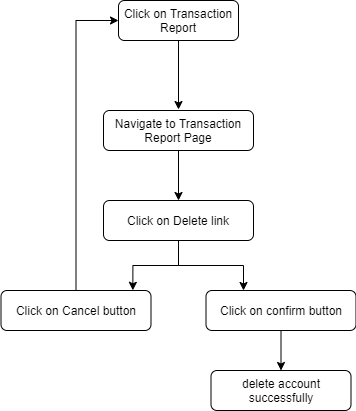

The diagram above was exported from draw.io. Its source (the exported page's mxGraphModel, read from the mxfile embedded in the PNG):
<mxGraphModel dx="1038" dy="491" grid="1" gridSize="10" guides="1" tooltips="1" connect="1" arrows="1" fold="1" page="1" pageScale="1" pageWidth="850" pageHeight="1100" math="0" shadow="0">
  <root>
    <mxCell id="j2ObdYLA8cJKr6KKyZd7-0" />
    <mxCell id="j2ObdYLA8cJKr6KKyZd7-1" parent="j2ObdYLA8cJKr6KKyZd7-0" />
    <mxCell id="j2ObdYLA8cJKr6KKyZd7-2" style="edgeStyle=orthogonalEdgeStyle;rounded=0;orthogonalLoop=1;jettySize=auto;html=1;" edge="1" parent="j2ObdYLA8cJKr6KKyZd7-1" source="j2ObdYLA8cJKr6KKyZd7-3">
      <mxGeometry relative="1" as="geometry">
        <mxPoint x="230" y="199" as="targetPoint" />
      </mxGeometry>
    </mxCell>
    <mxCell id="j2ObdYLA8cJKr6KKyZd7-3" value="Click on Transaction Report" style="rounded=1;whiteSpace=wrap;html=1;fontSize=12;glass=0;strokeWidth=1;shadow=0;" vertex="1" parent="j2ObdYLA8cJKr6KKyZd7-1">
      <mxGeometry x="170" y="90" width="120" height="40" as="geometry" />
    </mxCell>
    <mxCell id="j2ObdYLA8cJKr6KKyZd7-4" style="edgeStyle=orthogonalEdgeStyle;rounded=0;orthogonalLoop=1;jettySize=auto;html=1;entryX=0.879;entryY=-0.005;entryDx=0;entryDy=0;entryPerimeter=0;" edge="1" parent="j2ObdYLA8cJKr6KKyZd7-1" source="j2ObdYLA8cJKr6KKyZd7-6" target="j2ObdYLA8cJKr6KKyZd7-10">
      <mxGeometry relative="1" as="geometry" />
    </mxCell>
    <mxCell id="j2ObdYLA8cJKr6KKyZd7-5" style="edgeStyle=orthogonalEdgeStyle;rounded=0;orthogonalLoop=1;jettySize=auto;html=1;entryX=0.25;entryY=0;entryDx=0;entryDy=0;" edge="1" parent="j2ObdYLA8cJKr6KKyZd7-1" source="j2ObdYLA8cJKr6KKyZd7-6" target="j2ObdYLA8cJKr6KKyZd7-8">
      <mxGeometry relative="1" as="geometry" />
    </mxCell>
    <mxCell id="j2ObdYLA8cJKr6KKyZd7-6" value="Click on Delete link" style="rounded=1;whiteSpace=wrap;html=1;fontSize=12;glass=0;strokeWidth=1;shadow=0;" vertex="1" parent="j2ObdYLA8cJKr6KKyZd7-1">
      <mxGeometry x="155" y="290" width="150" height="40" as="geometry" />
    </mxCell>
    <mxCell id="j2ObdYLA8cJKr6KKyZd7-7" style="edgeStyle=orthogonalEdgeStyle;rounded=0;orthogonalLoop=1;jettySize=auto;html=1;" edge="1" parent="j2ObdYLA8cJKr6KKyZd7-1" source="j2ObdYLA8cJKr6KKyZd7-8" target="j2ObdYLA8cJKr6KKyZd7-11">
      <mxGeometry relative="1" as="geometry">
        <mxPoint x="332.5" y="460" as="targetPoint" />
      </mxGeometry>
    </mxCell>
    <mxCell id="j2ObdYLA8cJKr6KKyZd7-8" value="Click on confirm button" style="rounded=1;whiteSpace=wrap;html=1;fontSize=12;glass=0;strokeWidth=1;shadow=0;" vertex="1" parent="j2ObdYLA8cJKr6KKyZd7-1">
      <mxGeometry x="257.5" y="380" width="150" height="40" as="geometry" />
    </mxCell>
    <mxCell id="j2ObdYLA8cJKr6KKyZd7-9" style="edgeStyle=orthogonalEdgeStyle;rounded=0;orthogonalLoop=1;jettySize=auto;html=1;entryX=0;entryY=0.5;entryDx=0;entryDy=0;" edge="1" parent="j2ObdYLA8cJKr6KKyZd7-1" source="j2ObdYLA8cJKr6KKyZd7-10" target="j2ObdYLA8cJKr6KKyZd7-3">
      <mxGeometry relative="1" as="geometry" />
    </mxCell>
    <mxCell id="j2ObdYLA8cJKr6KKyZd7-10" value="Click on Cancel button" style="rounded=1;whiteSpace=wrap;html=1;fontSize=12;glass=0;strokeWidth=1;shadow=0;" vertex="1" parent="j2ObdYLA8cJKr6KKyZd7-1">
      <mxGeometry x="52.5" y="380" width="150" height="40" as="geometry" />
    </mxCell>
    <mxCell id="j2ObdYLA8cJKr6KKyZd7-11" value="delete account successfully" style="rounded=1;whiteSpace=wrap;html=1;" vertex="1" parent="j2ObdYLA8cJKr6KKyZd7-1">
      <mxGeometry x="262.5" y="460" width="140" height="40" as="geometry" />
    </mxCell>
    <mxCell id="j2ObdYLA8cJKr6KKyZd7-12" style="edgeStyle=orthogonalEdgeStyle;rounded=0;orthogonalLoop=1;jettySize=auto;html=1;entryX=0.5;entryY=0;entryDx=0;entryDy=0;" edge="1" parent="j2ObdYLA8cJKr6KKyZd7-1" source="j2ObdYLA8cJKr6KKyZd7-13" target="j2ObdYLA8cJKr6KKyZd7-6">
      <mxGeometry relative="1" as="geometry" />
    </mxCell>
    <mxCell id="j2ObdYLA8cJKr6KKyZd7-13" value="Navigate to Transaction Report Page" style="rounded=1;whiteSpace=wrap;html=1;fontSize=12;glass=0;strokeWidth=1;shadow=0;" vertex="1" parent="j2ObdYLA8cJKr6KKyZd7-1">
      <mxGeometry x="155" y="200" width="150" height="40" as="geometry" />
    </mxCell>
  </root>
</mxGraphModel>